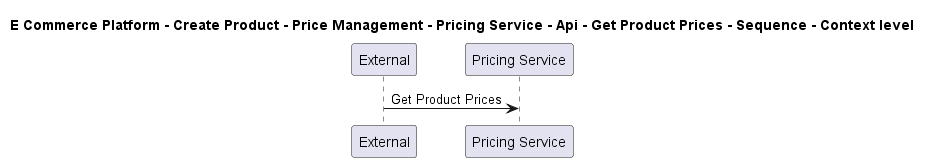

The diagram above was rendered by PlantUML. Its source (embedded in the PNG):
@startuml

title E Commerce Platform - Create Product - Price Management - Pricing Service - Api - Get Product Prices - Sequence - Context level

participant "External" as C4InterFlow.SoftwareSystems.ExternalSystem
participant "Pricing Service" as ECommercePlatform.CreateProduct.PriceManagement.SoftwareSystems.PricingService

C4InterFlow.SoftwareSystems.ExternalSystem -> ECommercePlatform.CreateProduct.PriceManagement.SoftwareSystems.PricingService : Get Product Prices


@enduml